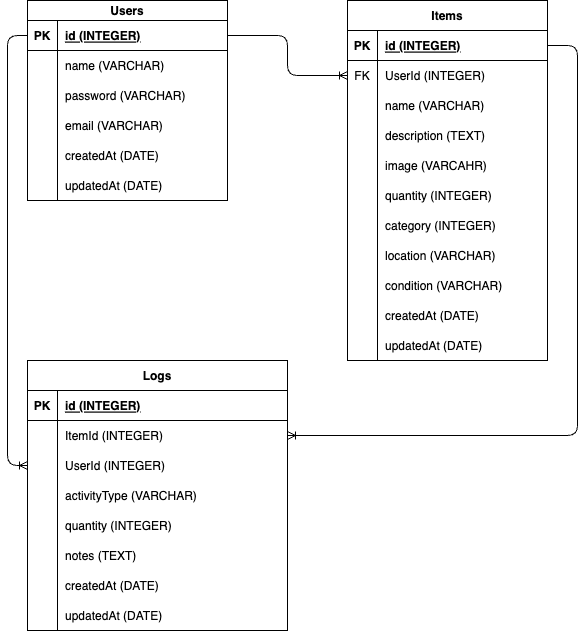

The diagram above was exported from draw.io. Its source (the exported page's mxGraphModel, read from the mxfile embedded in the PNG):
<mxGraphModel dx="489" dy="394" grid="1" gridSize="10" guides="1" tooltips="1" connect="1" arrows="1" fold="1" page="1" pageScale="1" pageWidth="850" pageHeight="1100" math="0" shadow="0">
  <root>
    <mxCell id="0" />
    <mxCell id="1" parent="0" />
    <mxCell id="6" value="Users" style="shape=table;startSize=20;container=1;collapsible=1;childLayout=tableLayout;fixedRows=1;rowLines=0;fontStyle=1;align=center;resizeLast=1;" parent="1" vertex="1">
      <mxGeometry x="40" y="40" width="200" height="200" as="geometry" />
    </mxCell>
    <mxCell id="7" value="" style="shape=tableRow;horizontal=0;startSize=0;swimlaneHead=0;swimlaneBody=0;fillColor=none;collapsible=0;dropTarget=0;points=[[0,0.5],[1,0.5]];portConstraint=eastwest;top=0;left=0;right=0;bottom=1;" parent="6" vertex="1">
      <mxGeometry y="20" width="200" height="30" as="geometry" />
    </mxCell>
    <mxCell id="8" value="PK" style="shape=partialRectangle;connectable=0;fillColor=none;top=0;left=0;bottom=0;right=0;fontStyle=1;overflow=hidden;" parent="7" vertex="1">
      <mxGeometry width="30" height="30" as="geometry">
        <mxRectangle width="30" height="30" as="alternateBounds" />
      </mxGeometry>
    </mxCell>
    <mxCell id="9" value="id (INTEGER)" style="shape=partialRectangle;connectable=0;fillColor=none;top=0;left=0;bottom=0;right=0;align=left;spacingLeft=6;fontStyle=5;overflow=hidden;" parent="7" vertex="1">
      <mxGeometry x="30" width="170" height="30" as="geometry">
        <mxRectangle width="170" height="30" as="alternateBounds" />
      </mxGeometry>
    </mxCell>
    <mxCell id="10" value="" style="shape=tableRow;horizontal=0;startSize=0;swimlaneHead=0;swimlaneBody=0;fillColor=none;collapsible=0;dropTarget=0;points=[[0,0.5],[1,0.5]];portConstraint=eastwest;top=0;left=0;right=0;bottom=0;" parent="6" vertex="1">
      <mxGeometry y="50" width="200" height="30" as="geometry" />
    </mxCell>
    <mxCell id="11" value="" style="shape=partialRectangle;connectable=0;fillColor=none;top=0;left=0;bottom=0;right=0;editable=1;overflow=hidden;" parent="10" vertex="1">
      <mxGeometry width="30" height="30" as="geometry">
        <mxRectangle width="30" height="30" as="alternateBounds" />
      </mxGeometry>
    </mxCell>
    <mxCell id="12" value="name (VARCHAR)" style="shape=partialRectangle;connectable=0;fillColor=none;top=0;left=0;bottom=0;right=0;align=left;spacingLeft=6;overflow=hidden;" parent="10" vertex="1">
      <mxGeometry x="30" width="170" height="30" as="geometry">
        <mxRectangle width="170" height="30" as="alternateBounds" />
      </mxGeometry>
    </mxCell>
    <mxCell id="13" value="" style="shape=tableRow;horizontal=0;startSize=0;swimlaneHead=0;swimlaneBody=0;fillColor=none;collapsible=0;dropTarget=0;points=[[0,0.5],[1,0.5]];portConstraint=eastwest;top=0;left=0;right=0;bottom=0;" parent="6" vertex="1">
      <mxGeometry y="80" width="200" height="30" as="geometry" />
    </mxCell>
    <mxCell id="14" value="" style="shape=partialRectangle;connectable=0;fillColor=none;top=0;left=0;bottom=0;right=0;editable=1;overflow=hidden;" parent="13" vertex="1">
      <mxGeometry width="30" height="30" as="geometry">
        <mxRectangle width="30" height="30" as="alternateBounds" />
      </mxGeometry>
    </mxCell>
    <mxCell id="15" value="password (VARCHAR)" style="shape=partialRectangle;connectable=0;fillColor=none;top=0;left=0;bottom=0;right=0;align=left;spacingLeft=6;overflow=hidden;" parent="13" vertex="1">
      <mxGeometry x="30" width="170" height="30" as="geometry">
        <mxRectangle width="170" height="30" as="alternateBounds" />
      </mxGeometry>
    </mxCell>
    <mxCell id="16" value="" style="shape=tableRow;horizontal=0;startSize=0;swimlaneHead=0;swimlaneBody=0;fillColor=none;collapsible=0;dropTarget=0;points=[[0,0.5],[1,0.5]];portConstraint=eastwest;top=0;left=0;right=0;bottom=0;" parent="6" vertex="1">
      <mxGeometry y="110" width="200" height="30" as="geometry" />
    </mxCell>
    <mxCell id="17" value="" style="shape=partialRectangle;connectable=0;fillColor=none;top=0;left=0;bottom=0;right=0;editable=1;overflow=hidden;" parent="16" vertex="1">
      <mxGeometry width="30" height="30" as="geometry">
        <mxRectangle width="30" height="30" as="alternateBounds" />
      </mxGeometry>
    </mxCell>
    <mxCell id="18" value="email (VARCHAR)" style="shape=partialRectangle;connectable=0;fillColor=none;top=0;left=0;bottom=0;right=0;align=left;spacingLeft=6;overflow=hidden;" parent="16" vertex="1">
      <mxGeometry x="30" width="170" height="30" as="geometry">
        <mxRectangle width="170" height="30" as="alternateBounds" />
      </mxGeometry>
    </mxCell>
    <mxCell id="93" value="" style="shape=tableRow;horizontal=0;startSize=0;swimlaneHead=0;swimlaneBody=0;fillColor=none;collapsible=0;dropTarget=0;points=[[0,0.5],[1,0.5]];portConstraint=eastwest;top=0;left=0;right=0;bottom=0;" parent="6" vertex="1">
      <mxGeometry y="140" width="200" height="30" as="geometry" />
    </mxCell>
    <mxCell id="94" value="" style="shape=partialRectangle;connectable=0;fillColor=none;top=0;left=0;bottom=0;right=0;editable=1;overflow=hidden;" parent="93" vertex="1">
      <mxGeometry width="30" height="30" as="geometry">
        <mxRectangle width="30" height="30" as="alternateBounds" />
      </mxGeometry>
    </mxCell>
    <mxCell id="95" value="createdAt (DATE)" style="shape=partialRectangle;connectable=0;fillColor=none;top=0;left=0;bottom=0;right=0;align=left;spacingLeft=6;overflow=hidden;" parent="93" vertex="1">
      <mxGeometry x="30" width="170" height="30" as="geometry">
        <mxRectangle width="170" height="30" as="alternateBounds" />
      </mxGeometry>
    </mxCell>
    <mxCell id="180" value="" style="shape=tableRow;horizontal=0;startSize=0;swimlaneHead=0;swimlaneBody=0;fillColor=none;collapsible=0;dropTarget=0;points=[[0,0.5],[1,0.5]];portConstraint=eastwest;top=0;left=0;right=0;bottom=0;" vertex="1" parent="6">
      <mxGeometry y="170" width="200" height="30" as="geometry" />
    </mxCell>
    <mxCell id="181" value="" style="shape=partialRectangle;connectable=0;fillColor=none;top=0;left=0;bottom=0;right=0;editable=1;overflow=hidden;" vertex="1" parent="180">
      <mxGeometry width="30" height="30" as="geometry">
        <mxRectangle width="30" height="30" as="alternateBounds" />
      </mxGeometry>
    </mxCell>
    <mxCell id="182" value="updatedAt (DATE)" style="shape=partialRectangle;connectable=0;fillColor=none;top=0;left=0;bottom=0;right=0;align=left;spacingLeft=6;overflow=hidden;" vertex="1" parent="180">
      <mxGeometry x="30" width="170" height="30" as="geometry">
        <mxRectangle width="170" height="30" as="alternateBounds" />
      </mxGeometry>
    </mxCell>
    <mxCell id="19" value="Items" style="shape=table;startSize=30;container=1;collapsible=1;childLayout=tableLayout;fixedRows=1;rowLines=0;fontStyle=1;align=center;resizeLast=1;" parent="1" vertex="1">
      <mxGeometry x="360" y="40" width="200" height="360" as="geometry" />
    </mxCell>
    <mxCell id="20" value="" style="shape=tableRow;horizontal=0;startSize=0;swimlaneHead=0;swimlaneBody=0;fillColor=none;collapsible=0;dropTarget=0;points=[[0,0.5],[1,0.5]];portConstraint=eastwest;top=0;left=0;right=0;bottom=1;" parent="19" vertex="1">
      <mxGeometry y="30" width="200" height="30" as="geometry" />
    </mxCell>
    <mxCell id="21" value="PK" style="shape=partialRectangle;connectable=0;fillColor=none;top=0;left=0;bottom=0;right=0;fontStyle=1;overflow=hidden;" parent="20" vertex="1">
      <mxGeometry width="30" height="30" as="geometry">
        <mxRectangle width="30" height="30" as="alternateBounds" />
      </mxGeometry>
    </mxCell>
    <mxCell id="22" value="id (INTEGER)" style="shape=partialRectangle;connectable=0;fillColor=none;top=0;left=0;bottom=0;right=0;align=left;spacingLeft=6;fontStyle=5;overflow=hidden;" parent="20" vertex="1">
      <mxGeometry x="30" width="170" height="30" as="geometry">
        <mxRectangle width="170" height="30" as="alternateBounds" />
      </mxGeometry>
    </mxCell>
    <mxCell id="23" value="" style="shape=tableRow;horizontal=0;startSize=0;swimlaneHead=0;swimlaneBody=0;fillColor=none;collapsible=0;dropTarget=0;points=[[0,0.5],[1,0.5]];portConstraint=eastwest;top=0;left=0;right=0;bottom=0;" parent="19" vertex="1">
      <mxGeometry y="60" width="200" height="30" as="geometry" />
    </mxCell>
    <mxCell id="24" value="FK" style="shape=partialRectangle;connectable=0;fillColor=none;top=0;left=0;bottom=0;right=0;editable=1;overflow=hidden;" parent="23" vertex="1">
      <mxGeometry width="30" height="30" as="geometry">
        <mxRectangle width="30" height="30" as="alternateBounds" />
      </mxGeometry>
    </mxCell>
    <mxCell id="25" value="UserId (INTEGER)" style="shape=partialRectangle;connectable=0;fillColor=none;top=0;left=0;bottom=0;right=0;align=left;spacingLeft=6;overflow=hidden;" parent="23" vertex="1">
      <mxGeometry x="30" width="170" height="30" as="geometry">
        <mxRectangle width="170" height="30" as="alternateBounds" />
      </mxGeometry>
    </mxCell>
    <mxCell id="26" value="" style="shape=tableRow;horizontal=0;startSize=0;swimlaneHead=0;swimlaneBody=0;fillColor=none;collapsible=0;dropTarget=0;points=[[0,0.5],[1,0.5]];portConstraint=eastwest;top=0;left=0;right=0;bottom=0;" parent="19" vertex="1">
      <mxGeometry y="90" width="200" height="30" as="geometry" />
    </mxCell>
    <mxCell id="27" value="" style="shape=partialRectangle;connectable=0;fillColor=none;top=0;left=0;bottom=0;right=0;editable=1;overflow=hidden;" parent="26" vertex="1">
      <mxGeometry width="30" height="30" as="geometry">
        <mxRectangle width="30" height="30" as="alternateBounds" />
      </mxGeometry>
    </mxCell>
    <mxCell id="28" value="name (VARCHAR)" style="shape=partialRectangle;connectable=0;fillColor=none;top=0;left=0;bottom=0;right=0;align=left;spacingLeft=6;overflow=hidden;" parent="26" vertex="1">
      <mxGeometry x="30" width="170" height="30" as="geometry">
        <mxRectangle width="170" height="30" as="alternateBounds" />
      </mxGeometry>
    </mxCell>
    <mxCell id="29" value="" style="shape=tableRow;horizontal=0;startSize=0;swimlaneHead=0;swimlaneBody=0;fillColor=none;collapsible=0;dropTarget=0;points=[[0,0.5],[1,0.5]];portConstraint=eastwest;top=0;left=0;right=0;bottom=0;" parent="19" vertex="1">
      <mxGeometry y="120" width="200" height="30" as="geometry" />
    </mxCell>
    <mxCell id="30" value="" style="shape=partialRectangle;connectable=0;fillColor=none;top=0;left=0;bottom=0;right=0;editable=1;overflow=hidden;" parent="29" vertex="1">
      <mxGeometry width="30" height="30" as="geometry">
        <mxRectangle width="30" height="30" as="alternateBounds" />
      </mxGeometry>
    </mxCell>
    <mxCell id="31" value="description (TEXT)" style="shape=partialRectangle;connectable=0;fillColor=none;top=0;left=0;bottom=0;right=0;align=left;spacingLeft=6;overflow=hidden;" parent="29" vertex="1">
      <mxGeometry x="30" width="170" height="30" as="geometry">
        <mxRectangle width="170" height="30" as="alternateBounds" />
      </mxGeometry>
    </mxCell>
    <mxCell id="161" value="" style="shape=tableRow;horizontal=0;startSize=0;swimlaneHead=0;swimlaneBody=0;fillColor=none;collapsible=0;dropTarget=0;points=[[0,0.5],[1,0.5]];portConstraint=eastwest;top=0;left=0;right=0;bottom=0;" parent="19" vertex="1">
      <mxGeometry y="150" width="200" height="30" as="geometry" />
    </mxCell>
    <mxCell id="162" value="" style="shape=partialRectangle;connectable=0;fillColor=none;top=0;left=0;bottom=0;right=0;editable=1;overflow=hidden;" parent="161" vertex="1">
      <mxGeometry width="30" height="30" as="geometry">
        <mxRectangle width="30" height="30" as="alternateBounds" />
      </mxGeometry>
    </mxCell>
    <mxCell id="163" value="image (VARCAHR)" style="shape=partialRectangle;connectable=0;fillColor=none;top=0;left=0;bottom=0;right=0;align=left;spacingLeft=6;overflow=hidden;" parent="161" vertex="1">
      <mxGeometry x="30" width="170" height="30" as="geometry">
        <mxRectangle width="170" height="30" as="alternateBounds" />
      </mxGeometry>
    </mxCell>
    <mxCell id="90" value="" style="shape=tableRow;horizontal=0;startSize=0;swimlaneHead=0;swimlaneBody=0;fillColor=none;collapsible=0;dropTarget=0;points=[[0,0.5],[1,0.5]];portConstraint=eastwest;top=0;left=0;right=0;bottom=0;" parent="19" vertex="1">
      <mxGeometry y="180" width="200" height="30" as="geometry" />
    </mxCell>
    <mxCell id="91" value="" style="shape=partialRectangle;connectable=0;fillColor=none;top=0;left=0;bottom=0;right=0;editable=1;overflow=hidden;" parent="90" vertex="1">
      <mxGeometry width="30" height="30" as="geometry">
        <mxRectangle width="30" height="30" as="alternateBounds" />
      </mxGeometry>
    </mxCell>
    <mxCell id="92" value="quantity (INTEGER)" style="shape=partialRectangle;connectable=0;fillColor=none;top=0;left=0;bottom=0;right=0;align=left;spacingLeft=6;overflow=hidden;" parent="90" vertex="1">
      <mxGeometry x="30" width="170" height="30" as="geometry">
        <mxRectangle width="170" height="30" as="alternateBounds" />
      </mxGeometry>
    </mxCell>
    <mxCell id="168" value="" style="shape=tableRow;horizontal=0;startSize=0;swimlaneHead=0;swimlaneBody=0;fillColor=none;collapsible=0;dropTarget=0;points=[[0,0.5],[1,0.5]];portConstraint=eastwest;top=0;left=0;right=0;bottom=0;" vertex="1" parent="19">
      <mxGeometry y="210" width="200" height="30" as="geometry" />
    </mxCell>
    <mxCell id="169" value="" style="shape=partialRectangle;connectable=0;fillColor=none;top=0;left=0;bottom=0;right=0;editable=1;overflow=hidden;" vertex="1" parent="168">
      <mxGeometry width="30" height="30" as="geometry">
        <mxRectangle width="30" height="30" as="alternateBounds" />
      </mxGeometry>
    </mxCell>
    <mxCell id="170" value="category (INTEGER)" style="shape=partialRectangle;connectable=0;fillColor=none;top=0;left=0;bottom=0;right=0;align=left;spacingLeft=6;overflow=hidden;" vertex="1" parent="168">
      <mxGeometry x="30" width="170" height="30" as="geometry">
        <mxRectangle width="170" height="30" as="alternateBounds" />
      </mxGeometry>
    </mxCell>
    <mxCell id="99" value="" style="shape=tableRow;horizontal=0;startSize=0;swimlaneHead=0;swimlaneBody=0;fillColor=none;collapsible=0;dropTarget=0;points=[[0,0.5],[1,0.5]];portConstraint=eastwest;top=0;left=0;right=0;bottom=0;" parent="19" vertex="1">
      <mxGeometry y="240" width="200" height="30" as="geometry" />
    </mxCell>
    <mxCell id="100" value="" style="shape=partialRectangle;connectable=0;fillColor=none;top=0;left=0;bottom=0;right=0;editable=1;overflow=hidden;" parent="99" vertex="1">
      <mxGeometry width="30" height="30" as="geometry">
        <mxRectangle width="30" height="30" as="alternateBounds" />
      </mxGeometry>
    </mxCell>
    <mxCell id="101" value="location (VARCHAR)" style="shape=partialRectangle;connectable=0;fillColor=none;top=0;left=0;bottom=0;right=0;align=left;spacingLeft=6;overflow=hidden;" parent="99" vertex="1">
      <mxGeometry x="30" width="170" height="30" as="geometry">
        <mxRectangle width="170" height="30" as="alternateBounds" />
      </mxGeometry>
    </mxCell>
    <mxCell id="102" value="" style="shape=tableRow;horizontal=0;startSize=0;swimlaneHead=0;swimlaneBody=0;fillColor=none;collapsible=0;dropTarget=0;points=[[0,0.5],[1,0.5]];portConstraint=eastwest;top=0;left=0;right=0;bottom=0;" parent="19" vertex="1">
      <mxGeometry y="270" width="200" height="30" as="geometry" />
    </mxCell>
    <mxCell id="103" value="" style="shape=partialRectangle;connectable=0;fillColor=none;top=0;left=0;bottom=0;right=0;editable=1;overflow=hidden;" parent="102" vertex="1">
      <mxGeometry width="30" height="30" as="geometry">
        <mxRectangle width="30" height="30" as="alternateBounds" />
      </mxGeometry>
    </mxCell>
    <mxCell id="104" value="condition (VARCHAR)" style="shape=partialRectangle;connectable=0;fillColor=none;top=0;left=0;bottom=0;right=0;align=left;spacingLeft=6;overflow=hidden;" parent="102" vertex="1">
      <mxGeometry x="30" width="170" height="30" as="geometry">
        <mxRectangle width="170" height="30" as="alternateBounds" />
      </mxGeometry>
    </mxCell>
    <mxCell id="105" value="" style="shape=tableRow;horizontal=0;startSize=0;swimlaneHead=0;swimlaneBody=0;fillColor=none;collapsible=0;dropTarget=0;points=[[0,0.5],[1,0.5]];portConstraint=eastwest;top=0;left=0;right=0;bottom=0;" parent="19" vertex="1">
      <mxGeometry y="300" width="200" height="30" as="geometry" />
    </mxCell>
    <mxCell id="106" value="" style="shape=partialRectangle;connectable=0;fillColor=none;top=0;left=0;bottom=0;right=0;editable=1;overflow=hidden;" parent="105" vertex="1">
      <mxGeometry width="30" height="30" as="geometry">
        <mxRectangle width="30" height="30" as="alternateBounds" />
      </mxGeometry>
    </mxCell>
    <mxCell id="107" value="createdAt (DATE)" style="shape=partialRectangle;connectable=0;fillColor=none;top=0;left=0;bottom=0;right=0;align=left;spacingLeft=6;overflow=hidden;" parent="105" vertex="1">
      <mxGeometry x="30" width="170" height="30" as="geometry">
        <mxRectangle width="170" height="30" as="alternateBounds" />
      </mxGeometry>
    </mxCell>
    <mxCell id="171" value="" style="shape=tableRow;horizontal=0;startSize=0;swimlaneHead=0;swimlaneBody=0;fillColor=none;collapsible=0;dropTarget=0;points=[[0,0.5],[1,0.5]];portConstraint=eastwest;top=0;left=0;right=0;bottom=0;" vertex="1" parent="19">
      <mxGeometry y="330" width="200" height="30" as="geometry" />
    </mxCell>
    <mxCell id="172" value="" style="shape=partialRectangle;connectable=0;fillColor=none;top=0;left=0;bottom=0;right=0;editable=1;overflow=hidden;" vertex="1" parent="171">
      <mxGeometry width="30" height="30" as="geometry">
        <mxRectangle width="30" height="30" as="alternateBounds" />
      </mxGeometry>
    </mxCell>
    <mxCell id="173" value="updatedAt (DATE)" style="shape=partialRectangle;connectable=0;fillColor=none;top=0;left=0;bottom=0;right=0;align=left;spacingLeft=6;overflow=hidden;" vertex="1" parent="171">
      <mxGeometry x="30" width="170" height="30" as="geometry">
        <mxRectangle width="170" height="30" as="alternateBounds" />
      </mxGeometry>
    </mxCell>
    <mxCell id="136" value="Logs" style="shape=table;startSize=30;container=1;collapsible=1;childLayout=tableLayout;fixedRows=1;rowLines=0;fontStyle=1;align=center;resizeLast=1;" parent="1" vertex="1">
      <mxGeometry x="40" y="400" width="260" height="270" as="geometry" />
    </mxCell>
    <mxCell id="137" value="" style="shape=tableRow;horizontal=0;startSize=0;swimlaneHead=0;swimlaneBody=0;fillColor=none;collapsible=0;dropTarget=0;points=[[0,0.5],[1,0.5]];portConstraint=eastwest;top=0;left=0;right=0;bottom=1;" parent="136" vertex="1">
      <mxGeometry y="30" width="260" height="30" as="geometry" />
    </mxCell>
    <mxCell id="138" value="PK" style="shape=partialRectangle;connectable=0;fillColor=none;top=0;left=0;bottom=0;right=0;fontStyle=1;overflow=hidden;" parent="137" vertex="1">
      <mxGeometry width="30" height="30" as="geometry">
        <mxRectangle width="30" height="30" as="alternateBounds" />
      </mxGeometry>
    </mxCell>
    <mxCell id="139" value="id (INTEGER)" style="shape=partialRectangle;connectable=0;fillColor=none;top=0;left=0;bottom=0;right=0;align=left;spacingLeft=6;fontStyle=5;overflow=hidden;" parent="137" vertex="1">
      <mxGeometry x="30" width="230" height="30" as="geometry">
        <mxRectangle width="230" height="30" as="alternateBounds" />
      </mxGeometry>
    </mxCell>
    <mxCell id="155" value="" style="shape=tableRow;horizontal=0;startSize=0;swimlaneHead=0;swimlaneBody=0;fillColor=none;collapsible=0;dropTarget=0;points=[[0,0.5],[1,0.5]];portConstraint=eastwest;top=0;left=0;right=0;bottom=0;" parent="136" vertex="1">
      <mxGeometry y="60" width="260" height="30" as="geometry" />
    </mxCell>
    <mxCell id="156" value="" style="shape=partialRectangle;connectable=0;fillColor=none;top=0;left=0;bottom=0;right=0;editable=1;overflow=hidden;" parent="155" vertex="1">
      <mxGeometry width="30" height="30" as="geometry">
        <mxRectangle width="30" height="30" as="alternateBounds" />
      </mxGeometry>
    </mxCell>
    <mxCell id="157" value="ItemId (INTEGER)" style="shape=partialRectangle;connectable=0;fillColor=none;top=0;left=0;bottom=0;right=0;align=left;spacingLeft=6;overflow=hidden;" parent="155" vertex="1">
      <mxGeometry x="30" width="230" height="30" as="geometry">
        <mxRectangle width="230" height="30" as="alternateBounds" />
      </mxGeometry>
    </mxCell>
    <mxCell id="158" value="" style="shape=tableRow;horizontal=0;startSize=0;swimlaneHead=0;swimlaneBody=0;fillColor=none;collapsible=0;dropTarget=0;points=[[0,0.5],[1,0.5]];portConstraint=eastwest;top=0;left=0;right=0;bottom=0;" parent="136" vertex="1">
      <mxGeometry y="90" width="260" height="30" as="geometry" />
    </mxCell>
    <mxCell id="159" value="" style="shape=partialRectangle;connectable=0;fillColor=none;top=0;left=0;bottom=0;right=0;editable=1;overflow=hidden;" parent="158" vertex="1">
      <mxGeometry width="30" height="30" as="geometry">
        <mxRectangle width="30" height="30" as="alternateBounds" />
      </mxGeometry>
    </mxCell>
    <mxCell id="160" value="UserId (INTEGER)" style="shape=partialRectangle;connectable=0;fillColor=none;top=0;left=0;bottom=0;right=0;align=left;spacingLeft=6;overflow=hidden;" parent="158" vertex="1">
      <mxGeometry x="30" width="230" height="30" as="geometry">
        <mxRectangle width="230" height="30" as="alternateBounds" />
      </mxGeometry>
    </mxCell>
    <mxCell id="140" value="" style="shape=tableRow;horizontal=0;startSize=0;swimlaneHead=0;swimlaneBody=0;fillColor=none;collapsible=0;dropTarget=0;points=[[0,0.5],[1,0.5]];portConstraint=eastwest;top=0;left=0;right=0;bottom=0;" parent="136" vertex="1">
      <mxGeometry y="120" width="260" height="30" as="geometry" />
    </mxCell>
    <mxCell id="141" value="" style="shape=partialRectangle;connectable=0;fillColor=none;top=0;left=0;bottom=0;right=0;editable=1;overflow=hidden;" parent="140" vertex="1">
      <mxGeometry width="30" height="30" as="geometry">
        <mxRectangle width="30" height="30" as="alternateBounds" />
      </mxGeometry>
    </mxCell>
    <mxCell id="142" value="activityType (VARCHAR)" style="shape=partialRectangle;connectable=0;fillColor=none;top=0;left=0;bottom=0;right=0;align=left;spacingLeft=6;overflow=hidden;" parent="140" vertex="1">
      <mxGeometry x="30" width="230" height="30" as="geometry">
        <mxRectangle width="230" height="30" as="alternateBounds" />
      </mxGeometry>
    </mxCell>
    <mxCell id="149" value="" style="shape=tableRow;horizontal=0;startSize=0;swimlaneHead=0;swimlaneBody=0;fillColor=none;collapsible=0;dropTarget=0;points=[[0,0.5],[1,0.5]];portConstraint=eastwest;top=0;left=0;right=0;bottom=0;" parent="136" vertex="1">
      <mxGeometry y="150" width="260" height="30" as="geometry" />
    </mxCell>
    <mxCell id="150" value="" style="shape=partialRectangle;connectable=0;fillColor=none;top=0;left=0;bottom=0;right=0;editable=1;overflow=hidden;" parent="149" vertex="1">
      <mxGeometry width="30" height="30" as="geometry">
        <mxRectangle width="30" height="30" as="alternateBounds" />
      </mxGeometry>
    </mxCell>
    <mxCell id="151" value="quantity (INTEGER)" style="shape=partialRectangle;connectable=0;fillColor=none;top=0;left=0;bottom=0;right=0;align=left;spacingLeft=6;overflow=hidden;" parent="149" vertex="1">
      <mxGeometry x="30" width="230" height="30" as="geometry">
        <mxRectangle width="230" height="30" as="alternateBounds" />
      </mxGeometry>
    </mxCell>
    <mxCell id="146" value="" style="shape=tableRow;horizontal=0;startSize=0;swimlaneHead=0;swimlaneBody=0;fillColor=none;collapsible=0;dropTarget=0;points=[[0,0.5],[1,0.5]];portConstraint=eastwest;top=0;left=0;right=0;bottom=0;" parent="136" vertex="1">
      <mxGeometry y="180" width="260" height="30" as="geometry" />
    </mxCell>
    <mxCell id="147" value="" style="shape=partialRectangle;connectable=0;fillColor=none;top=0;left=0;bottom=0;right=0;editable=1;overflow=hidden;" parent="146" vertex="1">
      <mxGeometry width="30" height="30" as="geometry">
        <mxRectangle width="30" height="30" as="alternateBounds" />
      </mxGeometry>
    </mxCell>
    <mxCell id="148" value="notes (TEXT)" style="shape=partialRectangle;connectable=0;fillColor=none;top=0;left=0;bottom=0;right=0;align=left;spacingLeft=6;overflow=hidden;" parent="146" vertex="1">
      <mxGeometry x="30" width="230" height="30" as="geometry">
        <mxRectangle width="230" height="30" as="alternateBounds" />
      </mxGeometry>
    </mxCell>
    <mxCell id="174" value="" style="shape=tableRow;horizontal=0;startSize=0;swimlaneHead=0;swimlaneBody=0;fillColor=none;collapsible=0;dropTarget=0;points=[[0,0.5],[1,0.5]];portConstraint=eastwest;top=0;left=0;right=0;bottom=0;" vertex="1" parent="136">
      <mxGeometry y="210" width="260" height="30" as="geometry" />
    </mxCell>
    <mxCell id="175" value="" style="shape=partialRectangle;connectable=0;fillColor=none;top=0;left=0;bottom=0;right=0;editable=1;overflow=hidden;" vertex="1" parent="174">
      <mxGeometry width="30" height="30" as="geometry">
        <mxRectangle width="30" height="30" as="alternateBounds" />
      </mxGeometry>
    </mxCell>
    <mxCell id="176" value="createdAt (DATE)" style="shape=partialRectangle;connectable=0;fillColor=none;top=0;left=0;bottom=0;right=0;align=left;spacingLeft=6;overflow=hidden;" vertex="1" parent="174">
      <mxGeometry x="30" width="230" height="30" as="geometry">
        <mxRectangle width="230" height="30" as="alternateBounds" />
      </mxGeometry>
    </mxCell>
    <mxCell id="177" value="" style="shape=tableRow;horizontal=0;startSize=0;swimlaneHead=0;swimlaneBody=0;fillColor=none;collapsible=0;dropTarget=0;points=[[0,0.5],[1,0.5]];portConstraint=eastwest;top=0;left=0;right=0;bottom=0;" vertex="1" parent="136">
      <mxGeometry y="240" width="260" height="30" as="geometry" />
    </mxCell>
    <mxCell id="178" value="" style="shape=partialRectangle;connectable=0;fillColor=none;top=0;left=0;bottom=0;right=0;editable=1;overflow=hidden;" vertex="1" parent="177">
      <mxGeometry width="30" height="30" as="geometry">
        <mxRectangle width="30" height="30" as="alternateBounds" />
      </mxGeometry>
    </mxCell>
    <mxCell id="179" value="updatedAt (DATE)" style="shape=partialRectangle;connectable=0;fillColor=none;top=0;left=0;bottom=0;right=0;align=left;spacingLeft=6;overflow=hidden;" vertex="1" parent="177">
      <mxGeometry x="30" width="230" height="30" as="geometry">
        <mxRectangle width="230" height="30" as="alternateBounds" />
      </mxGeometry>
    </mxCell>
    <mxCell id="165" value="" style="edgeStyle=orthogonalEdgeStyle;fontSize=12;html=1;endArrow=ERoneToMany;exitX=1;exitY=0.5;exitDx=0;exitDy=0;entryX=0;entryY=0.5;entryDx=0;entryDy=0;" parent="1" source="7" target="23" edge="1">
      <mxGeometry width="100" height="100" relative="1" as="geometry">
        <mxPoint x="240" y="240" as="sourcePoint" />
        <mxPoint x="340" y="140" as="targetPoint" />
      </mxGeometry>
    </mxCell>
    <mxCell id="166" value="" style="edgeStyle=orthogonalEdgeStyle;fontSize=12;html=1;endArrow=ERoneToMany;exitX=0;exitY=0.5;exitDx=0;exitDy=0;entryX=0;entryY=0.5;entryDx=0;entryDy=0;" parent="1" source="7" target="158" edge="1">
      <mxGeometry width="100" height="100" relative="1" as="geometry">
        <mxPoint x="170" y="210" as="sourcePoint" />
        <mxPoint x="50" y="280" as="targetPoint" />
        <Array as="points">
          <mxPoint x="20" y="75" />
          <mxPoint x="20" y="505" />
        </Array>
      </mxGeometry>
    </mxCell>
    <mxCell id="167" value="" style="edgeStyle=orthogonalEdgeStyle;fontSize=12;html=1;endArrow=ERoneToMany;exitX=1;exitY=0.5;exitDx=0;exitDy=0;entryX=1;entryY=0.5;entryDx=0;entryDy=0;" parent="1" source="20" target="155" edge="1">
      <mxGeometry width="100" height="100" relative="1" as="geometry">
        <mxPoint x="620" y="260" as="sourcePoint" />
        <mxPoint x="720" y="160" as="targetPoint" />
        <Array as="points">
          <mxPoint x="590" y="85" />
          <mxPoint x="590" y="475" />
        </Array>
      </mxGeometry>
    </mxCell>
  </root>
</mxGraphModel>